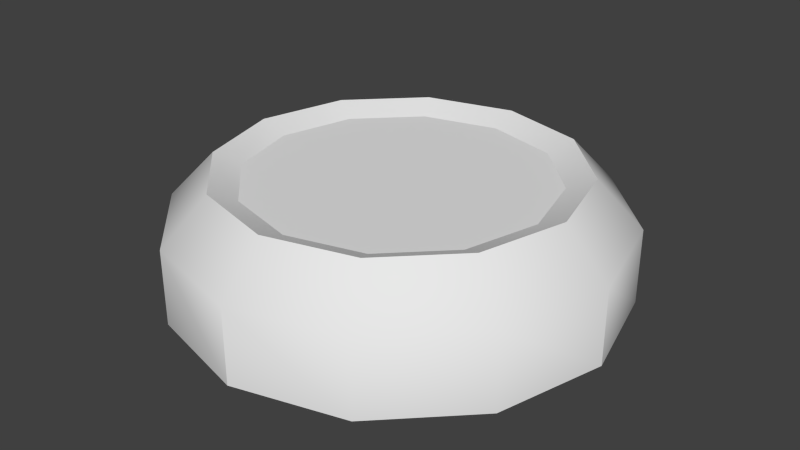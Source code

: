 # Source: tripwire1.blend  (saved by Blender 2.69.0; exported with 4.5.12 LTS)
import bpy
from mathutils import Matrix  # noqa: F401  (used for matrix-valued properties, if any)

bpy.ops.wm.read_factory_settings(use_empty=True)
scene = bpy.context.scene
scene.name = 'Scene'

# ---- collections
col_collection_1 = bpy.data.collections.new('Collection 1'); scene.collection.children.link(col_collection_1)

# ---- world
world_world = bpy.data.worlds.new('World'); scene.world = world_world
world_world.color = (0.05088, 0.05088, 0.05088)
world_world.use_sun_shadow = False
world_world.sun_shadow_jitter_overblur = 0.0
world_world.cycles.sampling_method = 'MANUAL'
world_world.cycles.sample_map_resolution = 256

# ---- meshes
me_cylinder_001 = bpy.data.meshes.new('Cylinder.001')
me_cylinder_001.from_pydata([(0.0, 1.0, -1.0), (0.0, 1.0, 1.0), (0.5, 0.866, -1.0), (0.5, 0.866, 1.0), (0.866, 0.5, -1.0), (0.866, 0.5, 1.0), (1.0, -4.371e-08, -1.0), (1.0, -4.371e-08, 1.0), (0.866, -0.5, -1.0), (0.866, -0.5, 1.0), (0.5, -0.866, -1.0), (0.5, -0.866, 1.0), (1.51e-07, -1.0, -1.0), (1.51e-07, -1.0, 1.0), (-0.5, -0.866, -1.0), (-0.5, -0.866, 1.0), (-0.866, -0.5, -1.0), (-0.866, -0.5, 1.0), (-1.0, -4.649e-07, -1.0), (-1.0, -4.649e-07, 1.0), (-0.866, 0.5, -1.0), (-0.866, 0.5, 1.0), (-0.5, 0.866, -1.0), (-0.5, 0.866, 1.0), (-1.989e-09, 0.7998, 2.238), (0.3999, 0.6926, 2.238), (0.6926, 0.3999, 2.238), (0.7998, -6.281e-08, 2.238), (0.6926, -0.3999, 2.238), (0.3999, -0.6926, 2.238), (1.188e-07, -0.7998, 2.238), (-0.3999, -0.6926, 2.238), (-0.6926, -0.3999, 2.238), (-0.7998, -3.997e-07, 2.238), (-0.6926, 0.3999, 2.238), (-0.3999, 0.6926, 2.238), (-5.094e-09, 0.6778, 1.947), (0.3389, 0.587, 1.947), (0.587, 0.3389, 1.947), (0.6778, -7.595e-08, 1.947), (0.587, -0.3389, 1.947), (0.3389, -0.587, 1.947), (9.725e-08, -0.6778, 1.947), (-0.3389, -0.587, 1.947), (-0.587, -0.3389, 1.947), (-0.6778, -3.615e-07, 1.947), (-0.587, 0.3389, 1.947), (-0.3389, 0.587, 1.947)], [], [(0, 1, 3, 2), (2, 3, 5, 4), (4, 5, 7, 6), (6, 7, 9, 8), (8, 9, 11, 10), (10, 11, 13, 12), (12, 13, 15, 14), (14, 15, 17, 16), (16, 17, 19, 18), (18, 19, 21, 20), (1, 23, 35, 24), (22, 23, 1, 0), (20, 21, 23, 22), (0, 2, 4, 6, 8, 10, 12, 14, 16, 18, 20, 22), (24, 35, 47, 36), (23, 21, 34, 35), (21, 19, 33, 34), (19, 17, 32, 33), (17, 15, 31, 32), (15, 13, 30, 31), (13, 11, 29, 30), (11, 9, 28, 29), (9, 7, 27, 28), (7, 5, 26, 27), (5, 3, 25, 26), (3, 1, 24, 25), (37, 36, 47, 46, 45, 44, 43, 42, 41, 40, 39, 38), (35, 34, 46, 47), (34, 33, 45, 46), (33, 32, 44, 45), (32, 31, 43, 44), (31, 30, 42, 43), (30, 29, 41, 42), (29, 28, 40, 41), (28, 27, 39, 40), (27, 26, 38, 39), (26, 25, 37, 38), (25, 24, 36, 37)])
me_cylinder_001.polygons.foreach_set('use_smooth', [1, 1, 1, 1, 1, 1, 1, 1, 1, 1, 1, 1, 1, 0, 1, 1, 1, 1, 1, 1, 1, 1, 1, 1, 1, 1, 0, 1, 1, 1, 1, 1, 1, 1, 1, 1, 1, 1])
me_cylinder_001.use_remesh_preserve_volume = False
me_cylinder_001.use_remesh_preserve_attributes = False
me_cylinder_001.use_mirror_vertex_groups = False
me_cylinder_001.update()

# ---- objects
ob_cylinder_001 = bpy.data.objects.new('Cylinder.001', me_cylinder_001)

# ---- transforms, parenting, visibility, modifiers, constraints
ob_cylinder_001.location = (0.0, 0.0, 0.0)
ob_cylinder_001.scale = (0.367, 0.367, 0.06241)
ob_cylinder_001.lineart.crease_threshold = 0.0
_m = ob_cylinder_001.modifiers.new('EdgeSplit', 'EDGE_SPLIT')

# ---- collection membership
col_collection_1.objects.link(ob_cylinder_001)

# ---- scene / render settings (as saved in the file)
scene.frame_start = 1; scene.frame_end = 250; scene.frame_set(1)
scene.render.engine = 'BLENDER_EEVEE_NEXT'
scene.render.image_settings.compression = 90
scene.render.resolution_percentage = 50
scene.render.dither_intensity = 0.0
scene.cycles.use_denoising = False
scene.cycles.samples = 10
scene.cycles.sampling_pattern = 'TABULATED_SOBOL'
scene.cycles.light_sampling_threshold = 0.0
scene.cycles.use_adaptive_sampling = False
scene.cycles.use_light_tree = False
scene.cycles.blur_glossy = 0.0
scene.cycles.volume_bounces = 1
scene.cycles.pixel_filter_type = 'GAUSSIAN'
scene.cycles.sample_clamp_indirect = 0.0
scene.view_settings.view_transform = 'Standard'
bpy.context.view_layer.update()

# ---- added for rendering (the .blend has no active camera and no usable light): camera, sun
cam_auto = bpy.data.cameras.new('AutoCamera')
cam_auto.lens = 50.0
cam_auto.sensor_width = 36.0
cam_auto.clip_end = 1000.0
ob_auto_camera = bpy.data.objects.new('AutoCamera', cam_auto)
scene.collection.objects.link(ob_auto_camera)
ob_auto_camera.location = (0.978332, -1.174, 0.821306)
ob_auto_camera.rotation_euler = (1.09748, -7.21219e-08, 0.694738)
scene.camera = ob_auto_camera
light_auto_sun = bpy.data.lights.new('AutoSun', 'SUN')
light_auto_sun.energy = 3.0
light_auto_sun.angle = 0.0523599
ob_auto_sun = bpy.data.objects.new('AutoSun', light_auto_sun)
scene.collection.objects.link(ob_auto_sun)
ob_auto_sun.rotation_euler = (0.872665, 0.174533, 0.523599)
bpy.context.view_layer.update()
